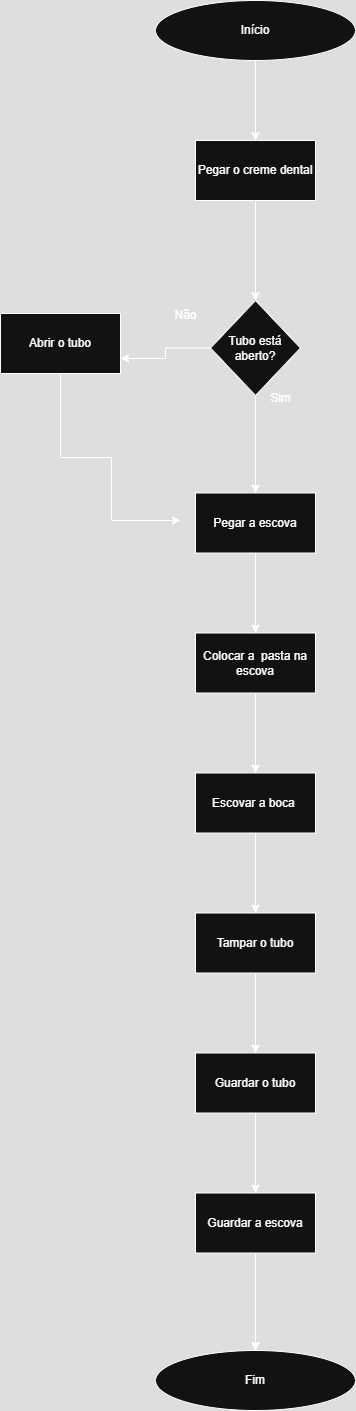

The diagram above was exported from draw.io. Its source (the exported page's mxGraphModel, read from the mxfile embedded in the PNG):
<mxGraphModel dx="1044" dy="527" grid="1" gridSize="10" guides="1" tooltips="1" connect="1" arrows="1" fold="1" page="1" pageScale="1" pageWidth="827" pageHeight="1169" math="0" shadow="0">
  <root>
    <mxCell id="0" />
    <mxCell id="1" parent="0" />
    <mxCell id="kOKYya9tZkaXGVUtNZnL-13" value="" style="edgeStyle=orthogonalEdgeStyle;rounded=0;orthogonalLoop=1;jettySize=auto;html=1;" edge="1" parent="1" source="kOKYya9tZkaXGVUtNZnL-6" target="kOKYya9tZkaXGVUtNZnL-9">
      <mxGeometry relative="1" as="geometry" />
    </mxCell>
    <mxCell id="kOKYya9tZkaXGVUtNZnL-6" value="Início" style="ellipse;whiteSpace=wrap;html=1;" vertex="1" parent="1">
      <mxGeometry x="375" y="180" width="200" height="60" as="geometry" />
    </mxCell>
    <mxCell id="kOKYya9tZkaXGVUtNZnL-8" value="Fim" style="ellipse;whiteSpace=wrap;html=1;" vertex="1" parent="1">
      <mxGeometry x="375" y="1530" width="200" height="60" as="geometry" />
    </mxCell>
    <mxCell id="kOKYya9tZkaXGVUtNZnL-14" value="" style="edgeStyle=orthogonalEdgeStyle;rounded=0;orthogonalLoop=1;jettySize=auto;html=1;" edge="1" parent="1" source="kOKYya9tZkaXGVUtNZnL-15" target="kOKYya9tZkaXGVUtNZnL-8">
      <mxGeometry relative="1" as="geometry" />
    </mxCell>
    <mxCell id="kOKYya9tZkaXGVUtNZnL-9" value="Pegar o creme dental" style="rounded=0;whiteSpace=wrap;html=1;" vertex="1" parent="1">
      <mxGeometry x="415" y="320" width="120" height="60" as="geometry" />
    </mxCell>
    <mxCell id="kOKYya9tZkaXGVUtNZnL-17" value="" style="edgeStyle=orthogonalEdgeStyle;rounded=0;orthogonalLoop=1;jettySize=auto;html=1;exitX=1;exitY=1;exitDx=0;exitDy=0;" edge="1" parent="1" source="kOKYya9tZkaXGVUtNZnL-9" target="kOKYya9tZkaXGVUtNZnL-15">
      <mxGeometry relative="1" as="geometry">
        <mxPoint x="460" y="380" as="sourcePoint" />
        <mxPoint x="460" y="680" as="targetPoint" />
        <Array as="points">
          <mxPoint x="475" y="380" />
        </Array>
      </mxGeometry>
    </mxCell>
    <mxCell id="kOKYya9tZkaXGVUtNZnL-22" style="edgeStyle=orthogonalEdgeStyle;rounded=0;orthogonalLoop=1;jettySize=auto;html=1;entryX=1;entryY=0.75;entryDx=0;entryDy=0;" edge="1" parent="1" source="kOKYya9tZkaXGVUtNZnL-15" target="kOKYya9tZkaXGVUtNZnL-21">
      <mxGeometry relative="1" as="geometry" />
    </mxCell>
    <mxCell id="kOKYya9tZkaXGVUtNZnL-27" value="" style="edgeStyle=orthogonalEdgeStyle;rounded=0;orthogonalLoop=1;jettySize=auto;html=1;" edge="1" parent="1" source="kOKYya9tZkaXGVUtNZnL-15" target="kOKYya9tZkaXGVUtNZnL-26">
      <mxGeometry relative="1" as="geometry" />
    </mxCell>
    <mxCell id="kOKYya9tZkaXGVUtNZnL-15" value="Tubo está aberto?" style="rhombus;whiteSpace=wrap;html=1;" vertex="1" parent="1">
      <mxGeometry x="430" y="480" width="90" height="95" as="geometry" />
    </mxCell>
    <mxCell id="kOKYya9tZkaXGVUtNZnL-18" value="Sim&lt;div&gt;&lt;br&gt;&lt;/div&gt;" style="text;html=1;align=center;verticalAlign=middle;resizable=0;points=[];autosize=1;strokeColor=none;fillColor=none;" vertex="1" parent="1">
      <mxGeometry x="480" y="565" width="40" height="40" as="geometry" />
    </mxCell>
    <mxCell id="kOKYya9tZkaXGVUtNZnL-20" value="Não" style="text;html=1;align=center;verticalAlign=middle;resizable=0;points=[];autosize=1;strokeColor=none;fillColor=none;" vertex="1" parent="1">
      <mxGeometry x="380" y="480" width="50" height="30" as="geometry" />
    </mxCell>
    <mxCell id="kOKYya9tZkaXGVUtNZnL-23" style="edgeStyle=orthogonalEdgeStyle;rounded=0;orthogonalLoop=1;jettySize=auto;html=1;" edge="1" parent="1" source="kOKYya9tZkaXGVUtNZnL-21">
      <mxGeometry relative="1" as="geometry">
        <mxPoint x="400" y="700" as="targetPoint" />
        <Array as="points">
          <mxPoint x="280" y="637" />
          <mxPoint x="331" y="637" />
        </Array>
      </mxGeometry>
    </mxCell>
    <mxCell id="kOKYya9tZkaXGVUtNZnL-21" value="Abrir o tubo" style="rounded=0;whiteSpace=wrap;html=1;" vertex="1" parent="1">
      <mxGeometry x="220" y="493" width="120" height="60" as="geometry" />
    </mxCell>
    <mxCell id="kOKYya9tZkaXGVUtNZnL-28" value="" style="edgeStyle=orthogonalEdgeStyle;rounded=0;orthogonalLoop=1;jettySize=auto;html=1;" edge="1" parent="1" source="kOKYya9tZkaXGVUtNZnL-26" target="kOKYya9tZkaXGVUtNZnL-8">
      <mxGeometry relative="1" as="geometry" />
    </mxCell>
    <mxCell id="kOKYya9tZkaXGVUtNZnL-30" value="" style="edgeStyle=orthogonalEdgeStyle;rounded=0;orthogonalLoop=1;jettySize=auto;html=1;" edge="1" parent="1" source="kOKYya9tZkaXGVUtNZnL-26" target="kOKYya9tZkaXGVUtNZnL-29">
      <mxGeometry relative="1" as="geometry" />
    </mxCell>
    <mxCell id="kOKYya9tZkaXGVUtNZnL-26" value="Pegar a escova" style="whiteSpace=wrap;html=1;" vertex="1" parent="1">
      <mxGeometry x="415" y="672.5" width="120" height="60" as="geometry" />
    </mxCell>
    <mxCell id="kOKYya9tZkaXGVUtNZnL-31" value="" style="edgeStyle=orthogonalEdgeStyle;rounded=0;orthogonalLoop=1;jettySize=auto;html=1;" edge="1" parent="1" source="kOKYya9tZkaXGVUtNZnL-29" target="kOKYya9tZkaXGVUtNZnL-8">
      <mxGeometry relative="1" as="geometry" />
    </mxCell>
    <mxCell id="kOKYya9tZkaXGVUtNZnL-34" value="" style="edgeStyle=orthogonalEdgeStyle;rounded=0;orthogonalLoop=1;jettySize=auto;html=1;" edge="1" parent="1" source="kOKYya9tZkaXGVUtNZnL-29" target="kOKYya9tZkaXGVUtNZnL-33">
      <mxGeometry relative="1" as="geometry" />
    </mxCell>
    <mxCell id="kOKYya9tZkaXGVUtNZnL-29" value="Colocar a&amp;nbsp; pasta na escova" style="whiteSpace=wrap;html=1;" vertex="1" parent="1">
      <mxGeometry x="415" y="812.5" width="120" height="60" as="geometry" />
    </mxCell>
    <mxCell id="kOKYya9tZkaXGVUtNZnL-36" value="" style="edgeStyle=orthogonalEdgeStyle;rounded=0;orthogonalLoop=1;jettySize=auto;html=1;" edge="1" parent="1" source="kOKYya9tZkaXGVUtNZnL-33" target="kOKYya9tZkaXGVUtNZnL-35">
      <mxGeometry relative="1" as="geometry" />
    </mxCell>
    <mxCell id="kOKYya9tZkaXGVUtNZnL-33" value="Escovar a boca&amp;nbsp;" style="whiteSpace=wrap;html=1;" vertex="1" parent="1">
      <mxGeometry x="415" y="952.5" width="120" height="60" as="geometry" />
    </mxCell>
    <mxCell id="kOKYya9tZkaXGVUtNZnL-38" value="" style="edgeStyle=orthogonalEdgeStyle;rounded=0;orthogonalLoop=1;jettySize=auto;html=1;" edge="1" parent="1" source="kOKYya9tZkaXGVUtNZnL-35" target="kOKYya9tZkaXGVUtNZnL-37">
      <mxGeometry relative="1" as="geometry" />
    </mxCell>
    <mxCell id="kOKYya9tZkaXGVUtNZnL-35" value="Tampar o tubo" style="whiteSpace=wrap;html=1;" vertex="1" parent="1">
      <mxGeometry x="415" y="1092.5" width="120" height="60" as="geometry" />
    </mxCell>
    <mxCell id="kOKYya9tZkaXGVUtNZnL-40" value="" style="edgeStyle=orthogonalEdgeStyle;rounded=0;orthogonalLoop=1;jettySize=auto;html=1;" edge="1" parent="1" source="kOKYya9tZkaXGVUtNZnL-37" target="kOKYya9tZkaXGVUtNZnL-39">
      <mxGeometry relative="1" as="geometry" />
    </mxCell>
    <mxCell id="kOKYya9tZkaXGVUtNZnL-37" value="Guardar o tubo" style="whiteSpace=wrap;html=1;" vertex="1" parent="1">
      <mxGeometry x="415" y="1232.5" width="120" height="60" as="geometry" />
    </mxCell>
    <mxCell id="kOKYya9tZkaXGVUtNZnL-39" value="Guardar a escova" style="whiteSpace=wrap;html=1;" vertex="1" parent="1">
      <mxGeometry x="415" y="1372.5" width="120" height="60" as="geometry" />
    </mxCell>
  </root>
</mxGraphModel>